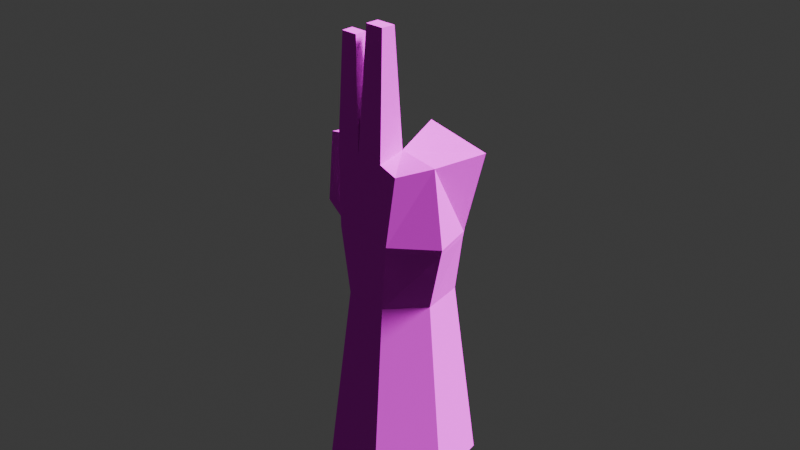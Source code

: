# Source: fist.blend  (saved by Blender 4.0.36; exported with 4.5.12 LTS)
import bpy
from mathutils import Matrix  # noqa: F401  (used for matrix-valued properties, if any)

bpy.ops.wm.read_factory_settings(use_empty=True)
scene = bpy.context.scene
scene.name = 'Scene'

# ---- collections
col_collection = bpy.data.collections.new('Collection'); scene.collection.children.link(col_collection)

# ---- images (referenced by path relative to the original .blend; pixels are not part of the script)
import os
ASSET_DIR = os.environ.get("B2B_ASSET_DIR", "")  # directory of the original .blend (textures are referenced by path, not embedded)
HERE = os.path.dirname(os.path.abspath(__file__))  # packed textures are extracted next to this script under _unpacked/

def load_image(name, relpath, width, height, colorspace="sRGB"):
    """Load a texture the original file referenced (path relative to the .blend, or extracted next to this script)."""
    p = next((c for c in (os.path.join(HERE, relpath), os.path.join(ASSET_DIR, relpath)) if relpath and os.path.exists(c)), "")
    if p:
        img = bpy.data.images.load(p, check_existing=True)
        img.name = name
    else:  # same state as the original file: an image datablock whose file is absent (Cycles renders it pink)
        img = bpy.data.images.new(name, width, height)
        img.source = "FILE"
        img.filepath = "//" + (relpath or name)
    img.colorspace_settings.name = colorspace
    return img
img_cylinder_base_color_001 = load_image('Cylinder Base Color.001', 'Cylinder Base Color.001.png', 1024, 1024, 'sRGB')

# ---- materials (node trees are filled in below, after node groups)
mat_material_002 = bpy.data.materials.new('Material.002')
mat_material_002.use_transparent_shadow = False

# ---- material node trees
mat_material_002.use_nodes = True; mat_material_002.node_tree.nodes.clear()
_N = mat_material_002.node_tree.nodes; _L = mat_material_002.node_tree.links
n0 = _N.new('ShaderNodeOutputMaterial'); n0.name = 'Material Output'; n0.location = (216, 286)
n1 = _N.new('ShaderNodeBsdfPrincipled'); n1.name = 'Principled BSDF'; n1.location = (-74, 286)
n1.inputs[2].default_value = 1.0
n1.inputs[3].default_value = 1.45
n2 = _N.new('ShaderNodeTexImage'); n2.name = 'Image Texture'; n2.location = (-364, 261)
n2.image = img_cylinder_base_color_001
n2.interpolation = 'Closest'
_L.new(n1.outputs[0], n0.inputs[0])
_L.new(n2.outputs[0], n1.inputs[0])
n0.is_active_output = True

# ---- world
world_world = bpy.data.worlds.new('World'); scene.world = world_world
world_world.use_nodes = True; world_world.node_tree.nodes.clear()
_N = world_world.node_tree.nodes; _L = world_world.node_tree.links
n0 = _N.new('ShaderNodeOutputWorld'); n0.name = 'World Output'; n0.location = (300, 300)
n1 = _N.new('ShaderNodeBackground'); n1.name = 'Background'; n1.location = (10, 300)
n1.inputs[0].default_value = (0.05088, 0.05088, 0.05088, 1.0)
_L.new(n1.outputs[0], n0.inputs[0])
n0.is_active_output = True
world_world.color = (0.05088, 0.05088, 0.05088)
world_world.use_sun_shadow = False
world_world.sun_shadow_jitter_overblur = 0.0

# ---- cameras
cam_camera = bpy.data.cameras.new('Camera')
cam_camera.clip_end = 100.0
cam_camera.ortho_scale = 7.314

# ---- lights
light_light = bpy.data.lights.new('Light', 'SUN')
light_light.transmission_factor = 0.0
light_light.angle = 0.1993
light_light.shadow_soft_size = 0.1
light_light.shadow_cascade_max_distance = 1000.0

# ---- meshes
me_cylinder_001 = bpy.data.meshes.new('Cylinder.001')
me_cylinder_001.from_pydata([(0.1473, 0.835, -2.763), (0.1473, 0.4579, -0.7626), (0.7808, 0.53, -2.763), (0.5817, 0.3712, -0.7626), (0.9372, -0.1555, -2.763), (0.689, -0.09884, -0.7626), (0.4989, -0.7052, -2.763), (0.3884, -0.4758, -0.7626), (-0.2042, -0.7052, -2.763), (-0.09377, -0.4758, -0.7626), (-0.6426, -0.1555, -2.763), (-0.3944, -0.09884, -0.7626), (-0.4862, 0.53, -2.763), (-0.2871, 0.3712, -0.7626), (0.7448, 0.3063, -0.02525), (0.1473, 0.6307, -0.02525), (0.8924, -0.1453, -0.02525), (0.4789, -0.5017, -0.02525), (-0.1843, -0.5017, -0.02525), (-0.5978, -0.1453, -0.02525), (-0.4502, 0.224, -0.02525), (-0.844, 0.3071, 0.6359), (0.7391, -0.11, 0.7724), (0.4789, -0.3773, 0.676), (-0.3267, -0.3886, 0.75), (-0.3522, -0.09663, 0.7485), (-0.9319, 0.03829, 0.6359), (-0.7815, 0.009119, 0.6725), (-0.6936, 0.2779, 0.6725), (-0.5902, 0.4325, -0.2852), (-0.6923, -0.04984, -0.2819), (-0.7028, 0.3553, -0.0867), (-0.8504, -0.09627, -0.0867), (-0.03159, -0.3886, 0.75), (-0.05536, -0.09663, 0.7478), (0.2863, -0.3886, 0.75), (0.2845, -0.09663, 0.8246), (-0.276, -0.3467, 1.947), (-0.08418, -0.3467, 1.947), (-0.293, -0.2093, 1.946), (-0.1, -0.2093, 1.946), (0.02796, -0.173, 2.075), (0.04246, -0.3281, 2.077), (0.2582, -0.3281, 2.077), (0.2571, -0.173, 2.075), (0.8801, 0.4431, 0.8157), (0.1404, 0.4363, 0.9609), (0.4408, 0.3993, -0.7626), (0.5222, 0.5914, -0.02525), (0.7295, 0.3124, -0.09456), (0.8733, -0.1409, -0.09456), (-0.1758, -0.4992, -0.09456), (-0.5787, -0.1409, -0.09456), (0.1473, 0.3774, -0.09456), (0.4704, -0.4992, -0.09456), (-0.4349, 0.3124, -0.09456), (-0.8355, -0.0919, -0.1051), (-0.6918, 0.3614, -0.1051), (0.5145, 0.3362, -0.09456), (0.1404, 0.5128, 0.8489)], [], [(0, 1, 47, 3, 2), (2, 3, 5, 4), (4, 5, 7, 6), (6, 7, 9, 8), (8, 9, 11, 10), (50, 49, 14, 16), (10, 11, 13, 12), (12, 13, 1, 0), (0, 2, 4, 6, 8, 10, 12), (52, 51, 18, 19), (49, 58, 48, 14), (54, 50, 16, 17), (52, 19, 32, 56), (51, 54, 17, 18), (20, 19, 25), (18, 17, 23, 35, 33, 24), (19, 18, 24, 25), (17, 16, 22, 23), (31, 32, 26, 21), (32, 19, 27, 26), (20, 31, 21, 28), (27, 28, 21, 26), (57, 56, 32, 31), (55, 13, 29, 57), (13, 11, 30, 29), (19, 20, 28, 27), (34, 25, 39, 40), (35, 36, 44, 43), (38, 40, 39, 37), (25, 24, 37, 39), (33, 34, 40, 38), (24, 33, 38, 37), (43, 44, 41, 42), (33, 35, 43, 42), (36, 34, 41, 44), (34, 33, 42, 41), (23, 22, 36, 35), (25, 36, 53, 55, 20), (36, 22, 45, 46), (36, 46, 59), (58, 47, 1, 53), (48, 58, 53, 15), (20, 55, 57, 31), (29, 30, 56, 57), (1, 13, 55, 53), (9, 7, 54, 51), (11, 52, 56, 30), (7, 5, 50, 54), (3, 47, 58, 49), (11, 9, 51, 52), (5, 3, 49, 50), (36, 59, 15, 53), (48, 45, 14), (15, 59, 46, 45, 48), (25, 34, 36), (22, 16, 14, 45)])
_uv = me_cylinder_001.uv_layers.new(name='UVMap')
_uv.uv.foreach_set('vector', [0.3628, 0.6627, 0.4003, 0.2957, 0.4531, 0.2996, 0.4784, 0.3014, 0.4764, 0.6661, 0.5177, 0.6479, 0.5544, 0.2857, 0.6409, 0.2884, 0.6439, 0.652, 0.6439, 0.652, 0.6409, 0.2884, 0.7046, 0.2896, 0.7368, 0.6536, 0.02483, 0.8804, 0.0293, 0.5185, 0.09753, 0.5068, 0.1243, 0.8632, 0.1243, 0.8632, 0.09753, 0.5068, 0.1823, 0.4999, 0.2479, 0.8532, 0.6548, 0.168, 0.5708, 0.1653, 0.5725, 0.1528, 0.6563, 0.1556, 0.7368, 0.6183, 0.7469, 0.2656, 0.8337, 0.2659, 0.8634, 0.6188, 0.2479, 0.6425, 0.3217, 0.2853, 0.4003, 0.2957, 0.3628, 0.6627, 0.735, 0.6853, 0.7887, 0.801, 0.735, 0.9136, 0.6144, 0.9382, 0.5177, 0.8564, 0.5177, 0.7298, 0.6144, 0.6536, 0.1913, 0.3753, 0.0942, 0.3847, 0.09385, 0.372, 0.1923, 0.3624, 0.5071, 0.6701, 0.5071, 0.7091, 0.4593, 0.7128, 0.5047, 0.6661, 0.7137, 0.1688, 0.6548, 0.168, 0.6563, 0.1556, 0.7146, 0.1563, 0.1913, 0.3753, 0.1923, 0.3624, 0.2346, 0.3673, 0.2334, 0.371, 0.0942, 0.3847, 0.002754, 0.4004, 7.992e-09, 0.3882, 0.09385, 0.372, 0.9709, 0.7866, 0.9015, 0.7866, 0.9095, 0.6536, 0.09385, 0.372, 7.992e-09, 0.3882, 0.001, 0.2623, 0.02563, 0.2443, 0.07062, 0.2365, 0.1124, 0.2294, 0.1923, 0.3624, 0.09385, 0.372, 0.1124, 0.2294, 0.1487, 0.2294, 0.7146, 0.1563, 0.6563, 0.1556, 0.652, 0.01036, 0.6959, 0.02852, 0.8211, 0.1339, 0.7368, 0.1325, 0.7577, 9.517e-09, 0.8078, 0.0008687, 0.2346, 0.3673, 0.1923, 0.3624, 0.2227, 0.2327, 0.2479, 0.2356, 0.3061, 0.1467, 0.2597, 0.1566, 0.2479, 0.02379, 0.2757, 0.01926, 0.4593, 0.832, 0.4593, 0.7809, 0.4865, 0.7849, 0.4865, 0.8361, 0.8224, 0.1375, 0.7379, 0.1361, 0.7368, 0.1325, 0.8211, 0.1339, 0.3077, 0.1618, 0.3217, 0.2853, 0.2763, 0.1962, 0.2613, 0.1602, 0.8337, 0.2659, 0.7469, 0.2656, 0.7487, 0.1714, 0.8377, 0.1721, 0.9277, 0.6437, 0.8634, 0.6374, 0.8634, 0.5096, 0.9105, 0.5143, 0.3539, 0.884, 0.3001, 0.8841, 0.3103, 0.6662, 0.3453, 0.6661, 0.9015, 0.8955, 0.8494, 0.8796, 0.8734, 0.6536, 0.9015, 0.6546, 0.5113, 0.8604, 0.4865, 0.8576, 0.4865, 0.8226, 0.5113, 0.8256, 0.4593, 0.8795, 0.4071, 0.8795, 0.4206, 0.6662, 0.4451, 0.6661, 0.4071, 0.8834, 0.3539, 0.8834, 0.3753, 0.6662, 0.4003, 0.6661, 0.1124, 0.2294, 0.07062, 0.2365, 0.06069, 0.02012, 0.08783, 0.01545, 0.5145, 0.8226, 0.4865, 0.8224, 0.4865, 0.7809, 0.5145, 0.7834, 0.07062, 0.2365, 0.02563, 0.2443, 0.01193, 0.005257, 0.04246, 3.256e-08, 0.8494, 0.8792, 0.7887, 0.8969, 0.7887, 0.6563, 0.8302, 0.6536, 0.3001, 0.9021, 0.2479, 0.9021, 0.265, 0.6661, 0.2927, 0.6661, 0.9347, 0.5084, 0.8882, 0.4582, 0.9709, 0.4556, 0.9699, 0.5096, 0.3379, 0.001724, 0.4542, 7.511e-09, 0.4129, 0.1744, 0.3077, 0.1618, 0.3061, 0.1467, 0.9709, 0.4556, 0.8882, 0.4582, 0.8634, 0.3574, 0.9982, 0.3574, 0.8634, 0.1785, 0.9614, 0.1785, 0.9685, 0.2016, 0.479, 0.1801, 0.4531, 0.2996, 0.4003, 0.2957, 0.4129, 0.1744, 0.4593, 0.7128, 0.5071, 0.7091, 0.507, 0.7759, 0.4596, 0.7809, 0.3061, 0.1467, 0.3077, 0.1618, 0.2613, 0.1602, 0.2597, 0.1566, 0.8377, 0.1721, 0.7487, 0.1714, 0.7379, 0.1361, 0.8224, 0.1375, 0.4003, 0.2957, 0.3217, 0.2853, 0.3077, 0.1618, 0.4129, 0.1744, 0.09753, 0.5068, 0.0293, 0.5185, 0.002754, 0.4004, 0.0942, 0.3847, 0.1823, 0.4999, 0.1913, 0.3753, 0.2334, 0.371, 0.2211, 0.4063, 0.7046, 0.2896, 0.6409, 0.2884, 0.6548, 0.168, 0.7137, 0.1688, 0.4784, 0.3014, 0.4531, 0.2996, 0.479, 0.1801, 0.5177, 0.1834, 0.1823, 0.4999, 0.09753, 0.5068, 0.0942, 0.3847, 0.1913, 0.3753, 0.6409, 0.2884, 0.5544, 0.2857, 0.5708, 0.1653, 0.6548, 0.168, 0.8634, 0.1785, 0.9685, 0.2016, 0.9414, 0.3574, 0.8938, 0.3561, 0.5177, 0.1507, 0.5544, 5.639e-10, 0.5725, 0.1528, 0.8998, 0.1785, 0.868, 0.0217, 0.8634, -8.168e-09, 1.0, -2.417e-08, 0.9661, 0.1644, 0.5136, 0.7576, 0.5071, 0.7155, 0.5136, 0.6661, 0.652, 0.01036, 0.6563, 0.1556, 0.5725, 0.1528, 0.5544, 5.639e-10])
me_cylinder_001.materials.append(mat_material_002)
me_cylinder_001.update()

# ---- objects
ob_light = bpy.data.objects.new('Light', light_light)
ob_camera = bpy.data.objects.new('Camera', cam_camera)
ob_cylinder_001 = bpy.data.objects.new('Cylinder.001', me_cylinder_001)

# ---- transforms, parenting, visibility, modifiers, constraints
ob_light.location = (30.56, 34.92, 22.09)
ob_light.rotation_euler = (-2.458, 3.094, -0.9265)
ob_light.lock_rotations_4d = False
ob_light.empty_display_type = 'ARROWS'
ob_light.color = (0.0, 0.0, 0.0, 0.0)
ob_light.lineart.crease_threshold = 0.0
ob_camera.location = (7.359, -6.926, 4.958)
ob_camera.rotation_euler = (1.109, 0.0, 0.8149)
ob_camera.lock_rotations_4d = False
ob_camera.empty_display_type = 'ARROWS'
ob_camera.color = (0.0, 0.0, 0.0, 0.0)
ob_camera.display_type = 'WIRE'
ob_camera.lineart.crease_threshold = 0.0
ob_cylinder_001.location = (-0.1345, 0.0, 0.0)

# ---- collection membership
col_collection.objects.link(ob_light)
col_collection.objects.link(ob_camera)
col_collection.objects.link(ob_cylinder_001)

# ---- scene / render settings (as saved in the file)
scene.camera = ob_camera
scene.frame_start = 1; scene.frame_end = 250; scene.frame_set(1)
scene.render.engine = 'BLENDER_EEVEE_NEXT'
scene.cycles.sampling_pattern = 'TABULATED_SOBOL'
bpy.context.view_layer.update()
